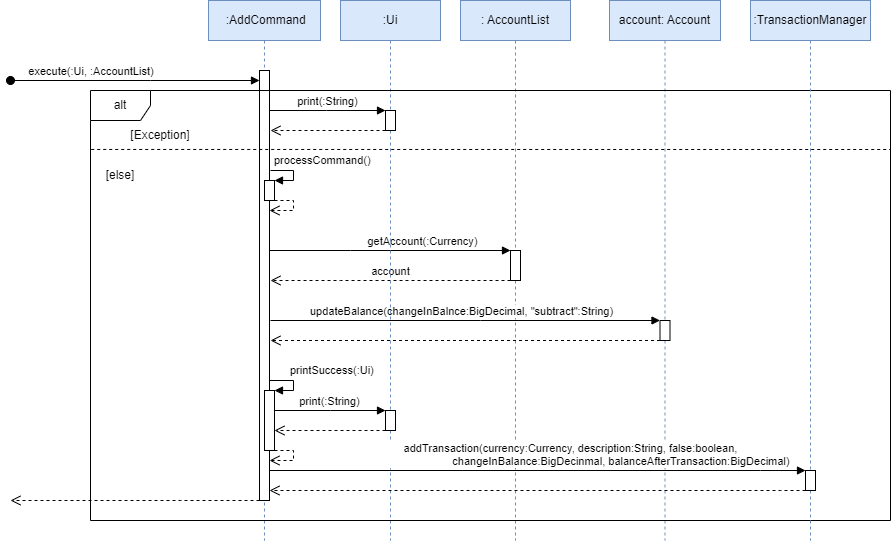

The diagram above was exported from draw.io. Its source (the exported page's mxGraphModel, read from the mxfile embedded in the PNG):
<mxGraphModel dx="1251" dy="638" grid="1" gridSize="10" guides="1" tooltips="1" connect="1" arrows="1" fold="1" page="0" pageScale="1" pageWidth="850" pageHeight="1100" background="#FFFFFF" math="0" shadow="0">
  <root>
    <mxCell id="0" />
    <mxCell id="1" parent="0" />
    <mxCell id="cWejEI39qg-8yP3Bkxt4-16" value="&amp;nbsp;:AddCommand" style="shape=umlLifeline;perimeter=lifelinePerimeter;whiteSpace=wrap;html=1;container=1;dropTarget=0;collapsible=0;recursiveResize=0;outlineConnect=0;portConstraint=eastwest;newEdgeStyle={&quot;edgeStyle&quot;:&quot;elbowEdgeStyle&quot;,&quot;elbow&quot;:&quot;vertical&quot;,&quot;curved&quot;:0,&quot;rounded&quot;:0};fillColor=#dae8fc;strokeColor=#6c8ebf;" parent="1" vertex="1">
      <mxGeometry x="378" y="160" width="112" height="540" as="geometry" />
    </mxCell>
    <mxCell id="cWejEI39qg-8yP3Bkxt4-24" value="" style="html=1;points=[];perimeter=orthogonalPerimeter;outlineConnect=0;targetShapes=umlLifeline;portConstraint=eastwest;newEdgeStyle={&quot;edgeStyle&quot;:&quot;elbowEdgeStyle&quot;,&quot;elbow&quot;:&quot;vertical&quot;,&quot;curved&quot;:0,&quot;rounded&quot;:0};" parent="cWejEI39qg-8yP3Bkxt4-16" vertex="1">
      <mxGeometry x="51" y="70" width="10" height="430" as="geometry" />
    </mxCell>
    <mxCell id="cWejEI39qg-8yP3Bkxt4-27" value="" style="html=1;points=[];perimeter=orthogonalPerimeter;outlineConnect=0;targetShapes=umlLifeline;portConstraint=eastwest;newEdgeStyle={&quot;edgeStyle&quot;:&quot;elbowEdgeStyle&quot;,&quot;elbow&quot;:&quot;vertical&quot;,&quot;curved&quot;:0,&quot;rounded&quot;:0};" parent="cWejEI39qg-8yP3Bkxt4-16" vertex="1">
      <mxGeometry x="56" y="180" width="10" height="20" as="geometry" />
    </mxCell>
    <mxCell id="cWejEI39qg-8yP3Bkxt4-28" value="processCommand()" style="html=1;align=left;spacingLeft=2;endArrow=block;rounded=0;edgeStyle=orthogonalEdgeStyle;curved=0;rounded=0;" parent="cWejEI39qg-8yP3Bkxt4-16" target="cWejEI39qg-8yP3Bkxt4-27" edge="1">
      <mxGeometry x="-1" y="10" relative="1" as="geometry">
        <mxPoint x="62" y="170" as="sourcePoint" />
        <Array as="points">
          <mxPoint x="85" y="170" />
          <mxPoint x="85" y="180" />
        </Array>
        <mxPoint as="offset" />
      </mxGeometry>
    </mxCell>
    <mxCell id="cWejEI39qg-8yP3Bkxt4-30" value="" style="html=1;verticalAlign=bottom;endArrow=open;dashed=1;endSize=8;edgeStyle=orthogonalEdgeStyle;elbow=vertical;rounded=0;" parent="cWejEI39qg-8yP3Bkxt4-16" source="cWejEI39qg-8yP3Bkxt4-27" edge="1">
      <mxGeometry relative="1" as="geometry">
        <mxPoint x="115" y="250" as="sourcePoint" />
        <mxPoint x="61" y="210" as="targetPoint" />
        <Array as="points">
          <mxPoint x="85" y="200" />
          <mxPoint x="85" y="210" />
        </Array>
      </mxGeometry>
    </mxCell>
    <mxCell id="cWejEI39qg-8yP3Bkxt4-45" value="" style="html=1;points=[];perimeter=orthogonalPerimeter;outlineConnect=0;targetShapes=umlLifeline;portConstraint=eastwest;newEdgeStyle={&quot;edgeStyle&quot;:&quot;elbowEdgeStyle&quot;,&quot;elbow&quot;:&quot;vertical&quot;,&quot;curved&quot;:0,&quot;rounded&quot;:0};" parent="cWejEI39qg-8yP3Bkxt4-16" vertex="1">
      <mxGeometry x="56" y="390" width="10" height="60" as="geometry" />
    </mxCell>
    <mxCell id="cWejEI39qg-8yP3Bkxt4-46" value="printSuccess(:Ui)" style="html=1;align=left;spacingLeft=2;endArrow=block;rounded=0;edgeStyle=orthogonalEdgeStyle;curved=0;rounded=0;" parent="cWejEI39qg-8yP3Bkxt4-16" target="cWejEI39qg-8yP3Bkxt4-45" edge="1">
      <mxGeometry x="-0.1429" y="10" relative="1" as="geometry">
        <mxPoint x="61" y="390" as="sourcePoint" />
        <Array as="points">
          <mxPoint x="61" y="380" />
          <mxPoint x="85" y="380" />
          <mxPoint x="85" y="390" />
        </Array>
        <mxPoint as="offset" />
      </mxGeometry>
    </mxCell>
    <mxCell id="cWejEI39qg-8yP3Bkxt4-47" value="" style="html=1;verticalAlign=bottom;endArrow=open;dashed=1;endSize=8;edgeStyle=orthogonalEdgeStyle;elbow=vertical;rounded=0;" parent="cWejEI39qg-8yP3Bkxt4-16" source="cWejEI39qg-8yP3Bkxt4-45" edge="1">
      <mxGeometry relative="1" as="geometry">
        <mxPoint x="115" y="430" as="sourcePoint" />
        <mxPoint x="61" y="460" as="targetPoint" />
        <Array as="points">
          <mxPoint x="85" y="450" />
          <mxPoint x="85" y="460" />
        </Array>
      </mxGeometry>
    </mxCell>
    <mxCell id="cWejEI39qg-8yP3Bkxt4-26" value="" style="html=1;verticalAlign=bottom;endArrow=open;dashed=1;endSize=8;edgeStyle=elbowEdgeStyle;elbow=vertical;curved=0;rounded=0;" parent="1" edge="1" source="cWejEI39qg-8yP3Bkxt4-24">
      <mxGeometry relative="1" as="geometry">
        <mxPoint x="180" y="660" as="targetPoint" />
        <mxPoint x="423" y="650" as="sourcePoint" />
        <Array as="points">
          <mxPoint x="350" y="660" />
          <mxPoint x="380" y="650" />
          <mxPoint x="370" y="620" />
          <mxPoint x="360" y="630" />
          <mxPoint x="240" y="540" />
        </Array>
      </mxGeometry>
    </mxCell>
    <mxCell id="cWejEI39qg-8yP3Bkxt4-31" value=": AccountList" style="shape=umlLifeline;perimeter=lifelinePerimeter;whiteSpace=wrap;html=1;container=1;dropTarget=0;collapsible=0;recursiveResize=0;outlineConnect=0;portConstraint=eastwest;newEdgeStyle={&quot;edgeStyle&quot;:&quot;elbowEdgeStyle&quot;,&quot;elbow&quot;:&quot;vertical&quot;,&quot;curved&quot;:0,&quot;rounded&quot;:0};fillColor=#dae8fc;strokeColor=#6c8ebf;" parent="1" vertex="1">
      <mxGeometry x="630" y="160" width="110" height="540" as="geometry" />
    </mxCell>
    <mxCell id="cWejEI39qg-8yP3Bkxt4-32" value="" style="html=1;points=[];perimeter=orthogonalPerimeter;outlineConnect=0;targetShapes=umlLifeline;portConstraint=eastwest;newEdgeStyle={&quot;edgeStyle&quot;:&quot;elbowEdgeStyle&quot;,&quot;elbow&quot;:&quot;vertical&quot;,&quot;curved&quot;:0,&quot;rounded&quot;:0};" parent="cWejEI39qg-8yP3Bkxt4-31" vertex="1">
      <mxGeometry x="50" y="250" width="10" height="30" as="geometry" />
    </mxCell>
    <mxCell id="cWejEI39qg-8yP3Bkxt4-33" value="getAccount(:Currency)" style="html=1;verticalAlign=bottom;endArrow=block;edgeStyle=elbowEdgeStyle;elbow=vertical;curved=0;rounded=0;" parent="1" target="cWejEI39qg-8yP3Bkxt4-32" edge="1" source="cWejEI39qg-8yP3Bkxt4-24">
      <mxGeometry x="0.2713" relative="1" as="geometry">
        <mxPoint x="440" y="410" as="sourcePoint" />
        <Array as="points">
          <mxPoint x="520" y="410" />
        </Array>
        <mxPoint as="offset" />
      </mxGeometry>
    </mxCell>
    <mxCell id="cWejEI39qg-8yP3Bkxt4-34" value="account" style="html=1;verticalAlign=bottom;endArrow=open;dashed=1;endSize=8;edgeStyle=elbowEdgeStyle;elbow=vertical;curved=0;rounded=0;" parent="1" source="cWejEI39qg-8yP3Bkxt4-32" edge="1">
      <mxGeometry relative="1" as="geometry">
        <mxPoint x="440" y="440" as="targetPoint" />
        <Array as="points">
          <mxPoint x="510" y="440" />
          <mxPoint x="510" y="440" />
          <mxPoint x="540" y="450" />
        </Array>
      </mxGeometry>
    </mxCell>
    <mxCell id="cWejEI39qg-8yP3Bkxt4-36" value="account: Account" style="shape=umlLifeline;perimeter=lifelinePerimeter;whiteSpace=wrap;html=1;container=1;dropTarget=0;collapsible=0;recursiveResize=0;outlineConnect=0;portConstraint=eastwest;newEdgeStyle={&quot;edgeStyle&quot;:&quot;elbowEdgeStyle&quot;,&quot;elbow&quot;:&quot;vertical&quot;,&quot;curved&quot;:0,&quot;rounded&quot;:0};fillColor=#dae8fc;strokeColor=#6c8ebf;" parent="1" vertex="1">
      <mxGeometry x="779" y="160" width="111" height="540" as="geometry" />
    </mxCell>
    <mxCell id="cWejEI39qg-8yP3Bkxt4-37" value="" style="html=1;points=[];perimeter=orthogonalPerimeter;outlineConnect=0;targetShapes=umlLifeline;portConstraint=eastwest;newEdgeStyle={&quot;edgeStyle&quot;:&quot;elbowEdgeStyle&quot;,&quot;elbow&quot;:&quot;vertical&quot;,&quot;curved&quot;:0,&quot;rounded&quot;:0};" parent="cWejEI39qg-8yP3Bkxt4-36" vertex="1">
      <mxGeometry x="50.5" y="320" width="10" height="20" as="geometry" />
    </mxCell>
    <mxCell id="cWejEI39qg-8yP3Bkxt4-38" value="updateBalance(changeInBalnce:BigDecimal, &quot;subtract&quot;:String)" style="html=1;verticalAlign=bottom;endArrow=block;edgeStyle=elbowEdgeStyle;elbow=vertical;curved=0;rounded=0;" parent="1" target="cWejEI39qg-8yP3Bkxt4-37" edge="1">
      <mxGeometry x="-0.0191" relative="1" as="geometry">
        <mxPoint x="440" y="480" as="sourcePoint" />
        <mxPoint x="590" y="470" as="targetPoint" />
        <Array as="points">
          <mxPoint x="650" y="480" />
          <mxPoint x="670" y="500" />
          <mxPoint x="590" y="470" />
          <mxPoint x="670" y="518" />
          <mxPoint x="670" y="498" />
          <mxPoint x="620" y="488" />
          <mxPoint x="570" y="518" />
        </Array>
        <mxPoint as="offset" />
      </mxGeometry>
    </mxCell>
    <mxCell id="cWejEI39qg-8yP3Bkxt4-39" value="" style="html=1;verticalAlign=bottom;endArrow=open;dashed=1;endSize=8;edgeStyle=elbowEdgeStyle;elbow=vertical;curved=0;rounded=0;" parent="1" source="cWejEI39qg-8yP3Bkxt4-37" edge="1">
      <mxGeometry x="0.0048" relative="1" as="geometry">
        <mxPoint x="440" y="500" as="targetPoint" />
        <Array as="points">
          <mxPoint x="680" y="500" />
          <mxPoint x="520" y="520" />
          <mxPoint x="540" y="500" />
        </Array>
        <mxPoint as="offset" />
      </mxGeometry>
    </mxCell>
    <mxCell id="cWejEI39qg-8yP3Bkxt4-48" value=":Ui" style="shape=umlLifeline;perimeter=lifelinePerimeter;whiteSpace=wrap;html=1;container=1;dropTarget=0;collapsible=0;recursiveResize=0;outlineConnect=0;portConstraint=eastwest;newEdgeStyle={&quot;edgeStyle&quot;:&quot;elbowEdgeStyle&quot;,&quot;elbow&quot;:&quot;vertical&quot;,&quot;curved&quot;:0,&quot;rounded&quot;:0};fillColor=#dae8fc;strokeColor=#6c8ebf;" parent="1" vertex="1">
      <mxGeometry x="510" y="160" width="100" height="540" as="geometry" />
    </mxCell>
    <mxCell id="cWejEI39qg-8yP3Bkxt4-49" value="" style="html=1;points=[];perimeter=orthogonalPerimeter;outlineConnect=0;targetShapes=umlLifeline;portConstraint=eastwest;newEdgeStyle={&quot;edgeStyle&quot;:&quot;elbowEdgeStyle&quot;,&quot;elbow&quot;:&quot;vertical&quot;,&quot;curved&quot;:0,&quot;rounded&quot;:0};" parent="cWejEI39qg-8yP3Bkxt4-48" vertex="1">
      <mxGeometry x="45" y="410" width="10" height="20" as="geometry" />
    </mxCell>
    <mxCell id="cWejEI39qg-8yP3Bkxt4-50" value="print(:String)" style="html=1;verticalAlign=bottom;endArrow=block;edgeStyle=elbowEdgeStyle;elbow=vertical;curved=0;rounded=0;" parent="1" source="cWejEI39qg-8yP3Bkxt4-45" target="cWejEI39qg-8yP3Bkxt4-49" edge="1">
      <mxGeometry relative="1" as="geometry">
        <mxPoint x="720" y="580" as="sourcePoint" />
        <Array as="points">
          <mxPoint x="500" y="570" />
          <mxPoint x="610" y="590" />
          <mxPoint x="750" y="570" />
        </Array>
      </mxGeometry>
    </mxCell>
    <mxCell id="cWejEI39qg-8yP3Bkxt4-51" value="" style="html=1;verticalAlign=bottom;endArrow=open;dashed=1;endSize=8;edgeStyle=elbowEdgeStyle;elbow=vertical;curved=0;rounded=0;" parent="1" source="cWejEI39qg-8yP3Bkxt4-49" target="cWejEI39qg-8yP3Bkxt4-45" edge="1">
      <mxGeometry relative="1" as="geometry">
        <mxPoint x="795" y="645" as="targetPoint" />
        <Array as="points">
          <mxPoint x="520" y="590" />
          <mxPoint x="780" y="610" />
          <mxPoint x="720" y="650" />
        </Array>
      </mxGeometry>
    </mxCell>
    <mxCell id="cWejEI39qg-8yP3Bkxt4-55" value="execute(:Ui, :AccountList)&amp;nbsp;" style="html=1;verticalAlign=bottom;startArrow=oval;startFill=1;endArrow=block;startSize=8;edgeStyle=elbowEdgeStyle;elbow=vertical;curved=0;rounded=0;" parent="1" target="cWejEI39qg-8yP3Bkxt4-24" edge="1">
      <mxGeometry x="-0.3416" width="60" relative="1" as="geometry">
        <mxPoint x="180" y="240" as="sourcePoint" />
        <mxPoint x="420" y="240" as="targetPoint" />
        <Array as="points">
          <mxPoint x="320" y="240" />
        </Array>
        <mxPoint as="offset" />
      </mxGeometry>
    </mxCell>
    <mxCell id="cWejEI39qg-8yP3Bkxt4-56" value="alt" style="shape=umlFrame;whiteSpace=wrap;html=1;pointerEvents=0;" parent="1" vertex="1">
      <mxGeometry x="260" y="250" width="800" height="430" as="geometry" />
    </mxCell>
    <mxCell id="cWejEI39qg-8yP3Bkxt4-57" value="" style="endArrow=none;dashed=1;html=1;strokeWidth=1;rounded=0;exitX=0.001;exitY=0.155;exitDx=0;exitDy=0;exitPerimeter=0;" parent="1" edge="1">
      <mxGeometry width="50" height="50" relative="1" as="geometry">
        <mxPoint x="260.72" y="308.95500000000004" as="sourcePoint" />
        <mxPoint x="1060" y="309" as="targetPoint" />
      </mxGeometry>
    </mxCell>
    <mxCell id="cWejEI39qg-8yP3Bkxt4-61" value="" style="html=1;points=[];perimeter=orthogonalPerimeter;outlineConnect=0;targetShapes=umlLifeline;portConstraint=eastwest;newEdgeStyle={&quot;edgeStyle&quot;:&quot;elbowEdgeStyle&quot;,&quot;elbow&quot;:&quot;vertical&quot;,&quot;curved&quot;:0,&quot;rounded&quot;:0};" parent="1" vertex="1">
      <mxGeometry x="555" y="270" width="10" height="20" as="geometry" />
    </mxCell>
    <mxCell id="cWejEI39qg-8yP3Bkxt4-62" value="print(:String)" style="html=1;verticalAlign=bottom;endArrow=block;edgeStyle=elbowEdgeStyle;elbow=vertical;curved=0;rounded=0;" parent="1" target="cWejEI39qg-8yP3Bkxt4-61" edge="1" source="cWejEI39qg-8yP3Bkxt4-24">
      <mxGeometry relative="1" as="geometry">
        <mxPoint x="434" y="270" as="sourcePoint" />
        <Array as="points">
          <mxPoint x="496" y="270" />
          <mxPoint x="606" y="290" />
          <mxPoint x="746" y="270" />
        </Array>
      </mxGeometry>
    </mxCell>
    <mxCell id="cWejEI39qg-8yP3Bkxt4-63" value="" style="html=1;verticalAlign=bottom;endArrow=open;dashed=1;endSize=8;edgeStyle=elbowEdgeStyle;elbow=vertical;curved=0;rounded=0;" parent="1" source="cWejEI39qg-8yP3Bkxt4-61" edge="1">
      <mxGeometry relative="1" as="geometry">
        <mxPoint x="440" y="290" as="targetPoint" />
        <Array as="points">
          <mxPoint x="516" y="290" />
          <mxPoint x="776" y="310" />
          <mxPoint x="716" y="350" />
        </Array>
      </mxGeometry>
    </mxCell>
    <mxCell id="cWejEI39qg-8yP3Bkxt4-64" value="[Exception]" style="text;html=1;strokeColor=none;fillColor=none;align=center;verticalAlign=middle;whiteSpace=wrap;rounded=0;" parent="1" vertex="1">
      <mxGeometry x="300" y="280" width="60" height="30" as="geometry" />
    </mxCell>
    <mxCell id="cWejEI39qg-8yP3Bkxt4-66" value="[else]" style="text;html=1;strokeColor=none;fillColor=none;align=center;verticalAlign=middle;whiteSpace=wrap;rounded=0;" parent="1" vertex="1">
      <mxGeometry x="260" y="320" width="60" height="30" as="geometry" />
    </mxCell>
    <mxCell id="ED-OtoVw4ywOuW7pGhMp-1" value=":TransactionManager" style="shape=umlLifeline;perimeter=lifelinePerimeter;whiteSpace=wrap;html=1;container=1;dropTarget=0;collapsible=0;recursiveResize=0;outlineConnect=0;portConstraint=eastwest;newEdgeStyle={&quot;edgeStyle&quot;:&quot;elbowEdgeStyle&quot;,&quot;elbow&quot;:&quot;vertical&quot;,&quot;curved&quot;:0,&quot;rounded&quot;:0};fillColor=#dae8fc;strokeColor=#6c8ebf;" vertex="1" parent="1">
      <mxGeometry x="920" y="160" width="120" height="540" as="geometry" />
    </mxCell>
    <mxCell id="ED-OtoVw4ywOuW7pGhMp-3" value="" style="html=1;points=[];perimeter=orthogonalPerimeter;outlineConnect=0;targetShapes=umlLifeline;portConstraint=eastwest;newEdgeStyle={&quot;edgeStyle&quot;:&quot;elbowEdgeStyle&quot;,&quot;elbow&quot;:&quot;vertical&quot;,&quot;curved&quot;:0,&quot;rounded&quot;:0};" vertex="1" parent="ED-OtoVw4ywOuW7pGhMp-1">
      <mxGeometry x="55" y="470" width="10" height="20" as="geometry" />
    </mxCell>
    <mxCell id="ED-OtoVw4ywOuW7pGhMp-4" value="addTransaction(currency:Currency, description:String, false:boolean, &lt;br&gt;&amp;nbsp; &amp;nbsp; &amp;nbsp; &amp;nbsp; &amp;nbsp; &amp;nbsp; &amp;nbsp; &amp;nbsp; &amp;nbsp; &amp;nbsp; &amp;nbsp; &amp;nbsp; &amp;nbsp; &amp;nbsp; &amp;nbsp; &amp;nbsp; &amp;nbsp;changeInBalance:BigDecinmal, balanceAfterTransaction:BigDecimal)" style="html=1;verticalAlign=bottom;endArrow=block;edgeStyle=elbowEdgeStyle;elbow=vertical;curved=0;rounded=0;" edge="1" target="ED-OtoVw4ywOuW7pGhMp-3" parent="1" source="cWejEI39qg-8yP3Bkxt4-24">
      <mxGeometry x="0.1231" relative="1" as="geometry">
        <mxPoint x="910" y="590" as="sourcePoint" />
        <Array as="points">
          <mxPoint x="930" y="630" />
        </Array>
        <mxPoint as="offset" />
      </mxGeometry>
    </mxCell>
    <mxCell id="ED-OtoVw4ywOuW7pGhMp-5" value="" style="html=1;verticalAlign=bottom;endArrow=open;dashed=1;endSize=8;edgeStyle=elbowEdgeStyle;elbow=vertical;curved=0;rounded=0;" edge="1" source="ED-OtoVw4ywOuW7pGhMp-3" parent="1" target="cWejEI39qg-8yP3Bkxt4-24">
      <mxGeometry x="0.0012" relative="1" as="geometry">
        <mxPoint x="910" y="665" as="targetPoint" />
        <Array as="points">
          <mxPoint x="950" y="650" />
        </Array>
        <mxPoint as="offset" />
      </mxGeometry>
    </mxCell>
  </root>
</mxGraphModel>